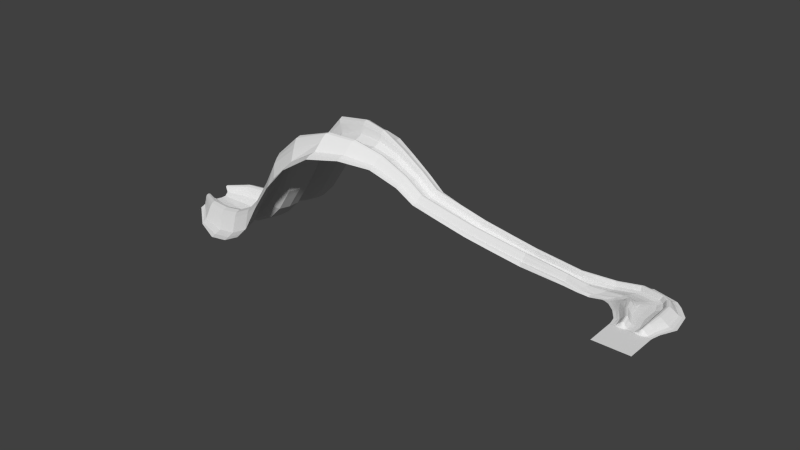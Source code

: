 # Source: test_course_V1.0.blend  (saved by Blender 2.70.0; exported with 4.5.12 LTS)
import bpy
from mathutils import Matrix  # noqa: F401  (used for matrix-valued properties, if any)

bpy.ops.wm.read_factory_settings(use_empty=True)
scene = bpy.context.scene
scene.name = 'Scene'

# ---- collections
col_collection_1 = bpy.data.collections.new('Collection 1'); scene.collection.children.link(col_collection_1)

# ---- world
world_world = bpy.data.worlds.new('World'); scene.world = world_world
world_world.color = (0.05088, 0.05088, 0.05088)
world_world.use_sun_shadow = False
world_world.sun_shadow_jitter_overblur = 0.0
world_world.cycles.sampling_method = 'MANUAL'
world_world.cycles.sample_map_resolution = 256

# ---- meshes
me_plane = bpy.data.meshes.new('Plane')
me_plane.from_pydata([(12.12, -12.12, 0.0968), (-12.28, -11.95, 0.0968), (0.0, -1.259, 0.0968), (12.48, 10.37, -0.0221), (-12.78, 9.715, -0.056), (-12.6, 7.794, 0.06629), (-12.65, 8.437, -0.03777), (12.3, 9.025, -0.01155), (12.24, 8.341, 0.08974), (-7.904, 10.03, 1.554), (-7.836, 8.75, 0.3975), (-7.808, 8.101, 0.07375), (-5.64, 10.08, 2.989), (-5.591, 8.784, 1.178), (-5.566, 8.133, 0.07583), (-4.228, 10.11, 1.553), (-3.692, 8.81, 0.4007), (-3.415, 8.155, 0.07733), (1.657, 10.22, -0.03452), (1.32, 8.894, -0.02123), (1.191, 8.226, 0.08209), (5.762, 10.29, 3.077), (5.644, 8.956, 1.186), (5.597, 8.284, 0.0859), (8.017, 10.33, 1.553), (7.868, 8.999, 0.4107), (7.812, 8.32, 0.08831), (11.0, 10.36, -0.02309), (-10.98, 9.939, -0.05677), (-9.434, 9.999, 0.167), (-7.14, 10.05, 2.322), (-6.379, 10.06, 2.886), (-5.036, 10.1, 2.689), (-4.579, 10.11, 2.15), (-3.587, 10.12, 0.7732), (-2.6, 10.14, 0.1763), (-0.4111, 10.18, -0.03765), (3.751, 10.26, 0.7784), (4.728, 10.27, 2.312), (5.102, 10.28, 2.871), (6.516, 10.3, 2.869), (9.512, 10.35, 0.1911), (-10.84, 8.005, 0.06732), (-10.88, 8.652, -0.03915), (-9.319, 8.052, 0.07046), (-9.353, 8.704, -0.03534), (-7.057, 8.117, 0.07479), (-7.082, 8.762, 0.7786), (-6.31, 8.125, 0.07531), (-6.33, 8.775, 1.074), (-4.842, 8.14, 0.07631), (-4.923, 8.795, 1.07), (-4.15, 8.147, 0.0768), (-4.308, 8.804, 0.8054), (-2.7, 8.166, 0.07803), (-2.958, 8.821, 0.07849), (-1.935, 8.179, 0.07892), (-2.126, 8.837, -0.02546), (-0.3579, 8.203, 0.08054), (-0.3756, 8.867, -0.02329), (2.747, 8.248, 0.08352), (3.035, 8.92, 0.08532), (4.142, 8.265, 0.08465), (4.378, 8.939, 0.7847), (4.856, 8.274, 0.08527), (4.953, 8.945, 1.077), (6.337, 8.295, 0.08664), (6.388, 8.968, 1.077), (9.291, 8.328, 0.08883), (9.35, 9.01, -0.0127), (10.77, 8.333, 0.08918), (10.83, 9.016, -0.01227), (-10.48, 15.3, 0.2975), (1.865, 15.62, -0.1041), (13.88, 15.87, -0.1012), (-12.08, 15.22, -0.1967), (-8.032, 15.37, 3.208), (-7.193, 15.4, 3.969), (5.156, 15.7, 3.172), (-13.97, 14.96, -0.2344), (-8.865, 15.34, 2.198), (-5.699, 15.46, 3.802), (-5.275, 15.48, 3.069), (6.469, 15.73, 4.212), (7.326, 15.75, 3.913), (-4.983, 15.47, 2.193), (-4.493, 15.47, 1.162), (-3.418, 15.49, 0.3202), (9.03, 15.79, 2.179), (-0.7097, 15.55, -0.1327), (5.618, 15.71, 3.919), (12.32, 15.85, -0.1037), (4.42, 15.68, 1.166), (10.7, 15.83, 0.3444), (-6.385, 15.44, 4.171), (-4.21, 24.4, -0.3855), (18.41, 25.95, -0.3477), (-17.44, 23.42, -0.9527), (-15.69, 23.5, -0.03833), (-0.3446, 24.76, -0.3534), (-13.84, 23.62, 1.902), (-12.88, 23.69, 2.911), (-11.93, 23.77, 3.632), (4.995, 25.2, 3.438), (-9.84, 23.94, 2.886), (-9.322, 23.97, 2.049), (-10.4, 23.89, 3.668), (7.16, 25.35, 4.643), (8.475, 25.43, 4.295), (-8.587, 24.02, 1.139), (-7.504, 24.1, 0.3306), (5.8, 25.26, 4.304), (11.11, 25.56, 2.288), (13.79, 25.7, 0.1659), (16.26, 25.84, -0.3518), (3.691, 25.09, 1.116), (-19.42, 23.17, -1.191), (-11.07, 23.84, 3.897), (-13.33, 59.73, -1.91), (-41.66, 36.3, -7.362), (-15.72, 55.71, -0.03295), (-17.32, 53.63, 1.777), (-18.76, 49.62, -2.147), (-29.38, 41.17, -2.08), (-31.84, 39.9, -0.9591), (-38.31, 37.69, -4.733), (-42.22, 37.15, -6.86), (-13.97, 58.46, -2.001), (-14.69, 57.12, -1.662), (-16.76, 54.31, 1.536), (-17.8, 52.58, 0.781), (-17.73, 52.96, 1.477), (-17.6, 51.94, -1.021), (-20.89, 46.99, -2.504), (-28.01, 41.66, -2.779), (-25.79, 43.44, -3.02), (-30.7, 40.39, -0.9847), (-30.03, 40.77, -1.545), (-34.7, 38.61, -2.646), (-33.45, 39.32, -1.606), (-41.56, 37.85, -6.138), (-8.265, 42.91, -0.5938), (-5.482, 40.64, -0.3739), (-4.668, 34.7, -0.4449), (2.574, 50.23, 0.349), (6.58, 46.62, 0.3564), (12.44, 39.33, 0.2204), (14.32, 39.84, -0.271), (8.093, 47.4, -0.07799), (3.818, 51.24, -0.05013), (3.751, 37.21, 1.13), (0.4601, 43.66, 1.129), (-2.869, 46.64, 0.9589), (-32.47, 34.58, -4.611), (-30.14, 33.47, -3.915), (-25.71, 30.19, -2.794), (-29.84, 35.15, -3.632), (-27.23, 33.87, -2.953), (-23.16, 30.38, -2.134), (-21.29, 30.3, -0.9319), (-24.37, 34.0, -1.573), (-27.05, 35.46, -2.248), (-1.944, 47.03, 2.936), (1.503, 44.04, 3.162), (4.799, 37.48, 3.37), (5.436, 37.65, 4.206), (2.055, 44.27, 3.916), (-1.623, 47.28, 3.665), (-20.06, 36.43, 1.822), (-16.87, 34.42, 2.418), (-14.88, 30.96, 3.061), (-13.24, 31.19, 3.485), (-15.57, 34.83, 2.781), (-18.59, 36.93, 2.243), (-24.21, 35.18, -0.4358), (-21.35, 33.37, 0.1922), (-18.8, 30.24, 0.8888), (-17.22, 30.59, 1.942), (-18.42, 33.96, 1.419), (-21.58, 35.9, 0.8078), (-0.4143, 48.26, 3.686), (3.906, 45.09, 3.906), (7.786, 38.23, 4.191), (-11.85, 39.83, -0.5534), (-9.918, 37.59, -0.2632), (-9.175, 32.61, -0.1825), (-12.29, 31.44, 3.153), (-14.56, 35.19, 2.501), (-17.29, 37.35, 2.045), (-15.15, 37.85, 0.6728), (-13.43, 35.58, 0.9364), (-11.32, 31.89, 1.356), (-10.51, 32.14, 0.4759), (-12.09, 35.9, 0.09938), (-13.98, 38.19, -0.1853), (10.21, 38.79, 2.256), (5.184, 45.85, 2.17), (0.9527, 49.24, 2.056), (16.0, 40.31, -0.2617), (9.539, 48.13, -0.06871), (5.011, 52.22, -0.03014), (-5.424, 45.05, -0.3617), (-2.424, 42.37, -0.2145), (-0.151, 36.28, -0.2974), (-16.24, 37.63, 1.452), (-13.95, 35.42, 1.793), (-11.81, 31.68, 2.27), (-1.017, 47.76, 3.962), (3.061, 44.68, 4.21), (6.609, 37.94, 4.531), (-55.75, 61.19, -10.21), (-60.44, 38.11, -7.388), (-57.12, 57.17, -6.599), (-58.23, 55.11, -3.726), (-56.76, 51.53, -9.283), (-59.36, 45.71, -4.857), (-59.74, 44.54, -2.689), (-60.85, 42.24, -4.269), (-61.78, 39.49, -6.219), (-55.9, 59.88, -10.09), (-56.15, 58.53, -9.347), (-57.78, 55.79, -4.312), (-58.36, 54.06, -4.673), (-58.6, 54.43, -3.794), (-57.13, 53.52, -7.549), (-57.19, 49.45, -8.965), (-58.51, 46.16, -6.492), (-57.86, 47.13, -7.899), (-58.84, 45.12, -3.467), (-60.17, 45.58, -3.372), (-60.65, 43.01, -3.306), (-60.83, 43.8, -2.402), (-60.76, 40.85, -6.279), (-44.36, 41.97, -2.855), (-43.55, 42.56, -3.119), (-30.99, 58.29, -5.426), (-33.92, 52.78, -4.737), (-42.22, 43.45, -4.534), (-40.69, 44.11, -5.331), (-32.55, 56.84, -3.786), (-30.15, 59.68, -5.959), (-35.77, 48.18, -6.182), (-29.76, 60.86, -5.959), (-50.48, 37.74, -7.084), (-49.87, 38.83, -6.345), (-34.15, 50.68, -5.95), (-48.39, 39.73, -4.682), (-46.79, 40.5, -3.757), (-45.59, 41.27, -3.084), (-34.81, 53.63, -2.94), (-43.2, 43.03, -3.746), (-34.64, 54.69, -2.017), (-33.94, 55.39, -2.252), (-38.97, 45.34, -5.908), (-34.98, 54.06, -2.279), (-49.93, 36.77, -7.425), (-91.27, 63.25, -8.66), (-92.55, 41.0, -7.647), (-91.94, 59.38, -4.373), (-91.78, 57.39, -1.514), (-92.14, 54.02, -7.575), (-93.42, 48.45, -2.559), (-92.35, 47.31, -0.9677), (-93.11, 45.08, -2.904), (-93.82, 42.29, -5.499), (-91.48, 61.99, -8.416), (-91.55, 60.7, -7.645), (-91.5, 58.05, -2.29), (-92.19, 56.39, -2.584), (-92.07, 56.73, -1.608), (-92.06, 55.9, -5.761), (-92.51, 52.03, -7.165), (-92.96, 48.9, -4.659), (-92.7, 49.82, -6.245), (-92.05, 47.9, -1.848), (-93.66, 48.28, -0.7692), (-92.63, 45.81, -2.001), (-92.87, 46.56, -0.5825), (-93.21, 43.68, -5.57), (-170.5, 65.6, 9.138), (-174.6, 38.67, 8.843), (-170.7, 61.06, 11.7), (-171.0, 58.7, 13.89), (-171.8, 54.44, 9.199), (-172.9, 47.77, 11.73), (-172.9, 46.25, 13.79), (-173.8, 43.59, 11.79), (-174.4, 40.12, 9.143), (-170.2, 64.18, 9.082), (-170.5, 62.62, 9.7), (-170.9, 59.48, 13.58), (-171.2, 57.5, 12.77), (-171.2, 57.97, 13.58), (-171.4, 56.64, 10.6), (-172.2, 51.97, 9.08), (-172.9, 48.35, 10.62), (-172.7, 49.38, 9.713), (-172.7, 46.95, 13.44), (-172.9, 47.44, 12.77), (-173.6, 44.49, 12.86), (-173.3, 45.39, 13.62), (-174.2, 41.84, 9.777), (-184.0, 68.55, 17.01), (-188.3, 38.85, 16.56), (-184.7, 63.46, 19.91), (-185.1, 60.91, 22.52), (-185.9, 56.25, 17.01), (-187.2, 48.87, 19.98), (-187.1, 47.39, 22.41), (-188.0, 44.43, 20.09), (-188.8, 40.62, 17.13), (-184.2, 66.87, 16.99), (-184.5, 65.16, 17.56), (-185.0, 61.77, 22.14), (-185.3, 59.55, 21.18), (-185.2, 60.04, 22.14), (-185.5, 58.8, 18.62), (-186.3, 53.57, 16.98), (-187.1, 49.43, 18.65), (-186.9, 50.63, 17.58), (-186.7, 48.16, 21.91), (-187.2, 48.69, 21.26), (-187.8, 45.42, 21.35), (-187.6, 46.41, 22.29), (-188.5, 42.52, 17.71), (-203.9, 74.85, 24.6), (-209.5, 36.89, 23.98), (-204.9, 68.35, 28.29), (-205.4, 65.05, 31.55), (-206.4, 59.13, 24.64), (-208.1, 49.73, 28.3), (-207.9, 47.8, 31.36), (-209.2, 44.01, 28.3), (-210.2, 39.2, 24.62), (-204.3, 72.72, 24.6), (-204.6, 70.54, 25.33), (-205.2, 66.16, 31.08), (-205.7, 63.34, 29.88), (-205.6, 63.94, 31.08), (-205.8, 62.41, 26.66), (-207.0, 55.74, 24.61), (-208.0, 50.45, 26.67), (-207.7, 51.98, 25.34), (-207.5, 48.79, 30.81), (-208.1, 49.49, 29.88), (-209.0, 45.27, 29.89), (-208.7, 46.54, 31.09), (-209.7, 41.57, 25.34), (-239.9, 90.83, 26.78), (-250.2, 20.26, 25.62), (-241.6, 78.74, 33.64), (-242.6, 72.61, 39.71), (-244.4, 61.6, 26.85), (-247.6, 44.13, 33.65), (-247.3, 40.53, 39.34), (-249.7, 33.49, 33.66), (-251.4, 24.57, 26.81), (-240.4, 86.86, 26.78), (-241.0, 82.81, 28.14), (-242.2, 74.66, 38.82), (-243.1, 69.42, 36.59), (-242.9, 70.54, 38.82), (-243.4, 67.69, 30.62), (-245.5, 55.29, 26.79), (-247.3, 45.46, 30.63), (-246.8, 48.31, 28.15), (-246.4, 42.39, 38.32), (-247.7, 43.68, 36.6), (-249.2, 35.85, 36.61), (-248.7, 38.21, 38.84), (-250.6, 28.97, 28.16), (-291.2, 100.6, -20.5), (-300.0, 17.76, -24.85), (-298.4, 86.27, -15.43), (-304.3, 79.09, -10.76), (-294.6, 65.33, -22.33), (-302.8, 44.46, -18.18), (-307.3, 40.36, -12.91), (-304.3, 31.59, -19.24), (-301.2, 21.63, -24.64), (-291.6, 95.83, -20.71), (-293.2, 91.0, -19.8), (-303.3, 81.53, -11.36), (-302.0, 75.12, -13.59), (-303.8, 76.56, -11.64), (-297.1, 72.83, -18.72), (-295.3, 57.71, -22.9), (-300.0, 45.96, -20.6), (-297.5, 49.31, -22.4), (-305.8, 42.6, -13.17), (-305.4, 44.01, -15.74), (-306.5, 34.54, -16.5), (-308.0, 37.48, -14.35), (-301.7, 26.77, -22.95), (-264.0, 56.59, 19.58), (-260.6, 88.73, 23.86), (-259.1, 93.45, 22.95), (-264.5, 71.07, 24.66), (-270.4, 18.01, 12.77), (-271.1, 21.92, 13.89), (-270.9, 26.77, 16.05), (-268.2, 73.09, 30.59), (-269.5, 74.4, 32.86), (-275.0, 36.63, 29.04), (-274.0, 39.35, 30.44), (-272.6, 31.13, 23.39), (-274.0, 33.88, 26.56), (-268.8, 79.21, 33.29), (-266.1, 48.43, 20.01), (-272.5, 41.52, 30.02), (-270.5, 43.55, 24.77), (-268.3, 45.1, 22.03), (-264.8, 83.97, 28.74), (-258.5, 98.08, 23.32), (-262.9, 63.95, 20.37), (-272.6, 43.02, 27.56), (-269.7, 76.81, 33.92), (-286.4, 78.65, 15.22), (-291.4, 43.94, 10.34), (-285.1, 65.44, 0.1024), (-290.5, 44.48, 7.006), (-288.2, 49.49, 0.9437), (-285.8, 81.11, 14.3), (-292.9, 31.72, 6.462), (-293.1, 37.37, 12.63), (-286.2, 74.82, 11.54), (-288.1, 21.4, -4.319), (-286.9, 17.8, -5.187), (-279.0, 90.29, 2.551), (-286.3, 57.87, -0.2574), (-276.6, 99.02, 1.323), (-282.5, 85.5, 7.449), (-289.5, 46.07, 3.622), (-290.5, 42.39, 12.63), (-293.1, 34.54, 9.952), (-291.7, 40.16, 13.57), (-286.6, 76.17, 14.13), (-288.9, 26.5, -1.725), (-284.9, 72.75, 4.656), (-277.6, 95.09, 1.158), (-227.9, 46.93, 33.47), (-227.7, 47.95, 31.15), (-223.3, 73.55, 33.46), (-222.3, 79.79, 28.19), (-226.2, 55.51, 28.2), (-221.9, 82.84, 28.19), (-230.8, 31.88, 28.21), (-230.2, 35.27, 29.25), (-225.4, 60.36, 28.24), (-229.5, 38.75, 33.48), (-229.1, 40.56, 35.74), (-228.7, 42.38, 37.46), (-224.4, 66.38, 35.73), (-227.9, 46.58, 35.74), (-227.0, 45.59, 37.07), (-224.0, 68.83, 38.13), (-223.7, 70.41, 37.45), (-227.2, 50.14, 29.24), (-224.2, 67.24, 37.45), (-222.8, 76.68, 29.23), (-224.6, 65.05, 31.14), (-229.9, 28.57, 27.3), (-227.6, 44.16, 37.85), (-381.4, 36.38, -69.96), (-382.1, 40.27, -68.07), (-384.8, 47.41, -61.42), (-383.8, 44.44, -64.37), (-385.3, 49.99, -59.35), (-384.0, 54.32, -58.75), (-384.8, 52.37, -58.34), (-383.6, 55.71, -60.6), (-380.9, 58.61, -65.14), (-382.4, 56.75, -62.88), (-379.4, 62.23, -66.79), (-378.2, 68.46, -67.26), (-377.7, 74.85, -66.22), (-378.8, 80.33, -63.1), (-380.8, 83.09, -59.15), (-381.8, 84.84, -56.81), (-381.2, 89.63, -57.03), (-382.0, 86.97, -56.02), (-378.8, 93.54, -60.19), (-376.2, 97.73, -63.53), (-375.0, 101.5, -64.98), (-380.1, 34.45, -70.02), (-374.5, 103.3, -65.16), (-396.6, 92.04, -65.48), (-399.7, 50.63, -67.94), (-400.0, 85.07, -63.02), (-402.9, 81.58, -60.75), (-398.2, 74.89, -66.37), (-402.2, 64.74, -64.36), (-404.4, 62.75, -61.8), (-402.9, 58.49, -64.87), (-400.7, 53.12, -68.09), (-396.8, 89.72, -65.59), (-397.5, 87.37, -65.15), (-402.4, 82.77, -61.04), (-401.8, 79.65, -62.13), (-402.7, 80.35, -61.18), (-399.4, 78.53, -64.62), (-398.6, 71.19, -66.65), (-400.8, 65.47, -65.53), (-399.6, 67.1, -66.41), (-403.6, 63.84, -61.92), (-403.4, 64.53, -63.17), (-404.0, 59.92, -63.54), (-404.7, 61.35, -62.5), (-401.0, 55.73, -67.35), (-350.7, 109.0, -64.29), (-305.0, 103.0, -39.77), (-333.9, 107.1, -60.5), (-317.2, 104.9, -51.53), (-311.4, 17.85, -44.83), (-357.2, 23.84, -69.35), (-323.6, 19.72, -56.58), (-340.4, 21.91, -65.56), (-357.9, 94.69, -59.23), (-312.1, 88.7, -34.71), (-341.1, 92.76, -55.44), (-324.3, 90.57, -46.47), (-363.8, 87.5, -54.56), (-318.0, 81.51, -30.03), (-347.0, 85.57, -50.77), (-330.2, 83.38, -41.79), (-354.1, 73.75, -66.13), (-308.3, 67.76, -41.61), (-337.3, 71.82, -62.34), (-320.5, 69.63, -53.36), (-362.3, 52.87, -61.98), (-316.5, 46.88, -37.46), (-345.5, 50.95, -58.19), (-328.7, 48.75, -49.22), (-366.8, 48.78, -56.71), (-321.1, 42.79, -32.19), (-350.0, 46.85, -52.92), (-333.3, 44.66, -43.94), (-363.8, 40.0, -63.04), (-318.1, 34.01, -38.52), (-347.0, 38.07, -59.25), (-330.3, 35.88, -50.28), (-313.5, 22.98, -45.14), (-359.3, 28.96, -69.66), (-325.7, 24.84, -56.89), (-342.4, 27.04, -65.87), (-351.1, 104.2, -64.51), (-305.4, 98.26, -39.98), (-334.3, 102.3, -60.72), (-317.6, 100.1, -51.74), (-307.0, 93.43, -39.08), (-352.7, 99.41, -63.6), (-319.2, 95.29, -50.83), (-335.9, 97.49, -59.81), (-362.8, 89.95, -55.16), (-317.0, 83.96, -30.63), (-346.0, 88.02, -51.37), (-329.2, 85.83, -42.39), (-361.5, 83.54, -57.39), (-315.7, 77.55, -32.86), (-344.7, 81.61, -53.6), (-327.9, 79.42, -44.62), (-317.5, 78.99, -30.92), (-363.3, 84.97, -55.44), (-329.7, 80.85, -42.67), (-346.4, 83.05, -51.65), (-310.8, 75.25, -38.0), (-356.6, 81.24, -62.52), (-323.0, 77.12, -49.75), (-339.7, 79.31, -58.73), (-354.8, 66.13, -66.7), (-309.1, 60.14, -42.17), (-338.0, 64.2, -62.91), (-321.3, 62.01, -53.93), (-359.5, 54.37, -64.4), (-313.8, 48.38, -39.87), (-342.7, 52.45, -60.61), (-325.9, 50.25, -51.63), (-311.2, 51.74, -41.68), (-357.0, 57.73, -66.2), (-323.4, 53.61, -53.44), (-340.1, 55.8, -62.41), (-365.3, 51.02, -56.97), (-319.5, 45.03, -32.45), (-348.5, 49.09, -53.18), (-331.7, 46.9, -44.2), (-319.1, 46.44, -35.02), (-364.9, 52.43, -59.54), (-331.3, 48.31, -46.78), (-348.0, 50.5, -55.75), (-366.0, 42.96, -60.29), (-320.2, 36.97, -35.77), (-349.2, 41.03, -56.5), (-332.4, 38.84, -47.53), (-321.8, 39.9, -33.63), (-367.5, 45.89, -58.15), (-333.9, 41.77, -45.39), (-350.7, 43.96, -54.36), (-359.8, 34.34, -68.13), (-314.1, 28.35, -43.61), (-343.0, 32.41, -64.34), (-326.2, 30.22, -55.37), (-152.9, 48.49, 6.016), (-132.9, 48.63, 1.592), (-112.9, 48.76, -1.614), (-112.7, 49.71, -3.031), (-132.7, 49.6, 0.3442), (-152.7, 49.49, 4.941), (-151.4, 57.66, 9.019), (-131.6, 57.35, 4.605), (-111.8, 57.04, 1.427), (-111.6, 57.72, 1.57), (-131.4, 58.04, 4.799), (-151.2, 58.37, 9.265), (-151.0, 60.64, 6.916), (-131.3, 60.22, 2.29), (-111.6, 59.8, -1.122), (-152.3, 51.98, 4.245), (-132.4, 52.0, -0.4291), (-112.4, 52.01, -3.881), (-150.7, 62.14, 4.592), (-131.0, 61.66, -0.3586), (-111.3, 61.18, -4.084), (-111.2, 62.54, -4.817), (-130.9, 63.09, -1.057), (-150.6, 63.63, 3.934), (-111.9, 56.08, -2.436), (-131.7, 56.27, 1.037), (-151.6, 56.45, 5.749), (-154.1, 39.25, 3.892), (-133.6, 39.83, -0.8675), (-113.1, 40.42, -4.346), (-154.3, 40.66, 4.687), (-134.1, 41.21, 0.3992), (-114.0, 41.75, -2.638), (-113.5, 43.22, -2.519), (-133.7, 42.76, 0.6768), (-153.9, 42.3, 5.138), (-151.5, 57.23, 8.177), (-131.7, 56.95, 3.72), (-112.0, 56.67, 0.4942), (-153.2, 45.68, 9.279), (-133.1, 45.97, 5.106), (-113.0, 46.27, 2.174), (-112.5, 47.04, 1.938), (-132.6, 46.78, 5.003), (-152.8, 46.52, 9.309), (-153.6, 43.96, 7.323), (-133.4, 44.33, 3.023), (-113.3, 44.71, -0.0219), (-112.9, 45.48, 0.9161), (-133.1, 45.15, 4.002), (-153.3, 44.82, 8.343), (-151.1, 59.13, 8.834), (-131.2, 58.77, 4.254), (-111.4, 58.41, 0.9067), (-112.2, 47.66, 1.198), (-132.4, 47.42, 4.389), (-152.5, 47.19, 8.822), (-153.1, 47.94, 7.382), (-133.2, 48.11, 3.206), (-113.3, 48.28, 0.245), (-111.1, 63.83, -4.996), (-130.9, 64.42, -1.168), (-150.7, 65.01, 3.909), (-151.9, 54.33, 4.24), (-132.0, 54.23, -0.5781), (-112.0, 54.12, -4.155), (-153.1, 47.65, 8.621), (-133.3, 47.86, 4.629), (-113.5, 48.07, 1.85)], [], [(97, 158, 155, 116), (92, 115, 99, 73), (103, 164, 150, 115), (40, 84, 83, 21), (89, 87, 35, 36), (90, 39, 21, 83), (88, 84, 40, 24), (98, 72, 80, 100), (12, 94, 77, 31), (202, 142, 143, 203), (98, 159, 158, 97), (5, 42, 43, 6), (44, 11, 10, 45), (47, 49, 31, 30), (51, 53, 33, 32), (55, 57, 35, 34), (58, 20, 19, 59), (20, 60, 61, 19), (63, 65, 39, 38), (66, 26, 25, 67), (26, 68, 69, 25), (70, 8, 7, 71), (42, 44, 45, 43), (31, 77, 76, 30), (76, 80, 9, 30), (10, 47, 30, 9), (12, 31, 49, 13), (90, 78, 38, 39), (33, 82, 81, 32), (13, 51, 32, 12), (15, 33, 53, 16), (112, 88, 93, 113), (81, 94, 12, 32), (16, 55, 34, 15), (56, 58, 59, 57), (91, 114, 113, 93), (35, 87, 86, 34), (86, 85, 15, 34), (60, 62, 63, 61), (21, 39, 65, 22), (88, 24, 41, 93), (22, 67, 40, 21), (68, 70, 71, 69), (15, 85, 82, 33), (116, 79, 75, 97), (9, 29, 45, 10), (72, 29, 9, 80), (11, 46, 47, 10), (46, 48, 49, 47), (48, 14, 13, 49), (14, 50, 51, 13), (50, 52, 53, 51), (52, 17, 16, 53), (17, 54, 55, 16), (54, 56, 57, 55), (18, 36, 59, 19), (95, 89, 73, 99), (37, 92, 73, 18), (78, 103, 115, 92), (62, 64, 65, 63), (64, 23, 22, 65), (23, 66, 67, 22), (25, 69, 41, 24), (3, 27, 71, 7), (24, 40, 67, 25), (74, 96, 114, 91), (19, 61, 37, 18), (27, 91, 93, 41), (28, 29, 72, 75), (78, 90, 111, 103), (75, 72, 98, 97), (75, 79, 4, 28), (80, 76, 101, 100), (146, 113, 114, 147), (94, 117, 102, 77), (94, 81, 106, 117), (84, 88, 112, 108), (85, 86, 109, 105), (99, 203, 143, 95), (78, 92, 37, 38), (74, 91, 27, 3), (122, 201, 152, 132), (77, 102, 101, 76), (82, 104, 106, 81), (84, 108, 107, 83), (85, 105, 104, 82), (87, 110, 109, 86), (89, 36, 18, 73), (111, 90, 83, 107), (141, 142, 202, 201), (112, 195, 182, 108), (152, 201, 202, 151), (119, 126, 243, 255), (98, 100, 176, 159), (167, 131, 130, 162), (173, 124, 139, 168), (179, 138, 125, 174), (197, 144, 128, 120), (135, 133, 241, 253), (188, 136, 124, 173), (144, 197, 196, 145), (236, 249, 222, 224), (194, 134, 123, 189), (120, 128, 235, 239), (244, 246, 217, 232), (179, 168, 139, 138), (137, 204, 189, 123), (188, 204, 137, 136), (121, 207, 180, 129), (95, 143, 185, 110), (194, 183, 135, 134), (167, 207, 121, 131), (145, 146, 147, 148), (148, 149, 144, 145), (149, 127, 128, 144), (245, 236, 224, 214), (203, 99, 115, 150), (157, 154, 155, 158), (156, 153, 154, 157), (151, 202, 203, 150), (159, 160, 157, 158), (160, 161, 156, 157), (153, 156, 126, 119), (161, 140, 126, 156), (111, 165, 164, 103), (165, 166, 163, 164), (117, 171, 170, 102), (171, 172, 169, 170), (166, 167, 162, 163), (101, 177, 176, 100), (177, 178, 175, 176), (172, 173, 168, 169), (195, 196, 181, 182), (196, 197, 180, 181), (178, 179, 174, 175), (142, 184, 185, 143), (141, 183, 184, 142), (197, 120, 129, 180), (106, 186, 171, 117), (186, 187, 172, 171), (183, 141, 133, 135), (96, 198, 147, 114), (112, 113, 146, 195), (187, 188, 173, 172), (163, 151, 150, 164), (162, 152, 151, 163), (145, 196, 195, 146), (109, 192, 191, 105), (192, 193, 190, 191), (152, 162, 130, 132), (193, 194, 189, 190), (198, 199, 148, 147), (199, 200, 149, 148), (200, 118, 127, 149), (175, 160, 159, 176), (174, 161, 160, 175), (161, 174, 125, 140), (101, 102, 170, 177), (169, 178, 177, 170), (168, 179, 178, 169), (206, 104, 105, 191), (190, 205, 206, 191), (106, 104, 206, 186), (205, 187, 186, 206), (189, 204, 205, 190), (209, 107, 108, 182), (181, 208, 209, 182), (204, 188, 187, 205), (87, 89, 95, 110), (180, 207, 208, 181), (109, 110, 185, 192), (184, 193, 192, 185), (122, 133, 141, 201), (111, 107, 209, 165), (208, 166, 165, 209), (183, 194, 193, 184), (207, 167, 166, 208), (233, 234, 228, 216), (252, 239, 212, 221), (132, 130, 249, 236), (237, 238, 226, 215), (118, 242, 240, 127), (235, 240, 219, 220), (241, 245, 214, 225), (5, 2, 42), (243, 244, 232, 218), (122, 132, 236, 245), (247, 248, 231, 230), (250, 237, 215, 229), (234, 250, 229, 228), (251, 252, 221, 213), (20, 58, 2), (238, 253, 227, 226), (254, 251, 213, 223), (239, 235, 220, 212), (125, 246, 244, 140), (249, 254, 223, 222), (248, 233, 216, 231), (246, 247, 230, 217), (124, 136, 234, 233), (129, 120, 239, 252), (60, 2, 62), (123, 134, 238, 237), (240, 242, 210, 219), (128, 127, 240, 235), (133, 122, 245, 241), (255, 243, 218, 211), (126, 140, 244, 243), (20, 2, 60), (138, 139, 248, 247), (137, 123, 237, 250), (136, 137, 250, 234), (121, 129, 252, 251), (253, 241, 225, 227), (134, 135, 253, 238), (131, 121, 251, 254), (70, 2, 8), (44, 42, 2), (130, 131, 254, 249), (139, 124, 233, 248), (125, 138, 247, 246), (56, 2, 58), (23, 64, 2), (50, 14, 2), (70, 68, 2), (26, 2, 68), (64, 62, 2), (227, 225, 271, 273), (66, 2, 26), (224, 222, 268, 270), (44, 2, 11), (211, 218, 264, 257), (14, 48, 2), (48, 46, 2), (46, 11, 2), (56, 54, 2), (212, 258, 267, 221), (214, 224, 270, 260), (54, 17, 2), (66, 23, 2), (218, 232, 278, 264), (17, 52, 2), (52, 50, 2), (1, 2, 5), (1, 0, 2), (8, 2, 0), (217, 263, 278, 232), (222, 223, 269, 268), (231, 216, 262, 277), (217, 230, 276, 263), (212, 220, 266, 258), (225, 214, 260, 271), (216, 228, 274, 262), (210, 256, 265, 219), (627, 637, 291, 293), (215, 226, 272, 261), (220, 219, 265, 266), (628, 631, 287, 280), (631, 636, 301, 287), (664, 627, 293, 283), (230, 231, 277, 276), (229, 215, 261, 275), (228, 229, 275, 274), (213, 221, 267, 259), (664, 283, 294, 616), (226, 227, 273, 272), (223, 213, 259, 269), (613, 619, 289, 281), (601, 606, 296, 295), (607, 612, 282, 292), (619, 624, 288, 289), (606, 616, 294, 296), (613, 281, 290, 652), (283, 293, 316, 306), (280, 287, 310, 303), (646, 286, 301, 636), (637, 607, 292, 291), (640, 645, 285, 300), (646, 651, 299, 286), (663, 279, 288, 624), (296, 294, 317, 319), (645, 657, 297, 285), (293, 291, 314, 316), (658, 601, 295, 284), (288, 279, 302, 311), (286, 309, 324, 301), (651, 640, 300, 299), (667, 658, 284, 298), (657, 667, 298, 297), (612, 652, 290, 282), (294, 283, 306, 317), (281, 289, 312, 304), (303, 310, 333, 326), (287, 301, 324, 310), (306, 316, 339, 329), (299, 300, 323, 322), (316, 314, 337, 339), (298, 284, 307, 321), (297, 298, 321, 320), (282, 290, 313, 305), (317, 306, 329, 340), (295, 296, 319, 318), (292, 282, 305, 315), (289, 288, 311, 312), (281, 304, 313, 290), (310, 324, 347, 333), (291, 292, 315, 314), (300, 285, 308, 323), (286, 299, 322, 309), (304, 312, 335, 327), (285, 297, 320, 308), (284, 295, 318, 307), (322, 323, 346, 345), (339, 337, 452, 460), (321, 307, 330, 344), (320, 321, 344, 343), (305, 313, 336, 328), (319, 317, 340, 342), (318, 319, 342, 341), (315, 305, 328, 338), (312, 311, 334, 335), (304, 327, 336, 313), (448, 460, 362, 352), (326, 333, 446, 461), (309, 332, 347, 324), (314, 315, 338, 337), (323, 308, 331, 346), (309, 322, 345, 332), (302, 325, 334, 311), (342, 340, 444, 457), (308, 320, 343, 331), (307, 318, 341, 330), (336, 327, 442, 456), (447, 449, 355, 370), (440, 441, 364, 353), (325, 445, 443, 334), (442, 459, 358, 350), (444, 448, 352, 363), (514, 542, 463, 484), (446, 447, 370, 356), (352, 362, 397, 414), (450, 451, 369, 368), (477, 498, 500, 476), (453, 440, 353, 367), (454, 453, 367, 366), (455, 456, 359, 351), (474, 501, 503, 473), (441, 457, 365, 364), (458, 455, 351, 361), (459, 443, 357, 358), (431, 428, 381, 373), (423, 378, 393, 437), (452, 458, 361, 360), (451, 462, 354, 369), (449, 450, 368, 355), (462, 454, 366, 354), (395, 396, 439, 428), (397, 438, 419, 414), (398, 399, 426, 427), (355, 405, 400, 370), (425, 436, 384, 383), (424, 435, 377, 392), (423, 434, 391, 378), (350, 412, 407, 359), (365, 363, 394, 408), (435, 433, 389, 377), (350, 358, 395, 412), (362, 360, 401, 397), (420, 432, 387, 376), (358, 357, 396, 395), (356, 370, 400, 399), (434, 424, 392, 391), (418, 420, 376, 390), (433, 418, 390, 389), (417, 422, 382, 374), (394, 414, 419, 429), (432, 421, 388, 387), (436, 417, 374, 384), (407, 412, 431, 422), (429, 386, 388, 421), (431, 373, 382, 422), (419, 438, 385, 375), (426, 379, 372, 427), (437, 393, 379, 426), (360, 361, 402, 401), (369, 354, 404, 403), (355, 368, 406, 405), (348, 413, 396, 357), (429, 419, 375, 386), (354, 366, 409, 404), (430, 371, 380, 439), (397, 401, 425, 438), (353, 364, 411, 410), (439, 380, 381, 428), (399, 400, 437, 426), (368, 369, 403, 406), (367, 353, 410, 415), (366, 367, 415, 409), (351, 359, 407, 416), (364, 365, 408, 411), (361, 351, 416, 402), (330, 341, 441, 440), (408, 394, 429, 421), (456, 442, 350, 359), (402, 416, 417, 436), (411, 408, 421, 432), (416, 407, 422, 417), (409, 415, 418, 433), (415, 410, 420, 418), (460, 452, 360, 362), (406, 403, 424, 434), (332, 449, 447, 347), (329, 339, 460, 448), (461, 446, 356, 349), (395, 428, 431, 412), (457, 444, 363, 365), (396, 413, 430, 439), (410, 411, 432, 420), (404, 409, 433, 435), (405, 406, 434, 423), (403, 404, 435, 424), (401, 402, 436, 425), (400, 405, 423, 437), (443, 445, 348, 357), (327, 335, 459, 442), (340, 329, 448, 444), (349, 356, 399, 398), (333, 347, 447, 446), (525, 566, 476, 475), (345, 346, 451, 450), (425, 383, 385, 438), (344, 330, 440, 453), (343, 344, 453, 454), (328, 336, 456, 455), (352, 414, 394, 363), (341, 342, 457, 441), (338, 328, 455, 458), (335, 334, 443, 459), (479, 481, 488, 497), (463, 464, 508, 494), (337, 338, 458, 452), (346, 331, 462, 451), (332, 345, 450, 449), (331, 343, 454, 462), (474, 475, 490, 501), (512, 548, 546, 510), (372, 379, 541, 513), (528, 572, 570, 526), (466, 465, 506, 493), (540, 600, 598, 538), (560, 567, 565, 558), (472, 471, 502, 491), (465, 467, 507, 506), (478, 480, 489, 499), (375, 385, 565, 526), (468, 470, 505, 504), (480, 479, 497, 489), (482, 483, 495, 496), (471, 473, 503, 502), (517, 550, 482, 481), (550, 545, 483, 482), (464, 466, 493, 508), (469, 468, 504, 492), (477, 478, 499, 498), (467, 469, 492, 507), (470, 472, 491, 505), (373, 381, 549, 518), (391, 392, 593, 590), (566, 557, 477, 476), (392, 377, 534, 593), (389, 390, 585, 582), (374, 382, 554, 522), (578, 569, 474, 473), (387, 388, 577, 574), (553, 517, 481, 479), (569, 525, 475, 474), (482, 496, 488, 481), (57, 59, 36, 35), (69, 71, 27, 41), (542, 597, 464, 463), (383, 384, 561, 558), (537, 466, 464, 597), (378, 391, 590, 538), (390, 376, 530, 585), (377, 389, 582, 534), (376, 387, 574, 530), (384, 374, 522, 561), (545, 509, 485, 483), (515, 543, 544, 516), (513, 541, 543, 515), (484, 463, 494, 487), (511, 547, 548, 512), (509, 545, 547, 511), (548, 551, 549, 546), (547, 552, 551, 548), (545, 550, 552, 547), (520, 556, 554, 518), (519, 555, 556, 520), (517, 553, 555, 519), (550, 517, 519, 552), (561, 522, 524, 563), (563, 524, 523, 564), (564, 523, 521, 562), (559, 568, 567, 560), (557, 566, 568, 559), (385, 383, 558, 565), (527, 571, 572, 528), (525, 569, 571, 527), (572, 579, 577, 570), (571, 580, 579, 572), (569, 578, 580, 571), (375, 526, 570, 386), (585, 530, 532, 587), (587, 532, 531, 588), (588, 531, 529, 586), (593, 534, 536, 595), (595, 536, 535, 596), (596, 535, 533, 594), (539, 599, 600, 540), (537, 597, 599, 539), (600, 543, 541, 598), (599, 544, 543, 600), (597, 542, 544, 599), (393, 378, 538, 598), (552, 519, 520, 551), (551, 520, 518, 549), (371, 510, 546, 380), (553, 521, 523, 555), (555, 523, 524, 556), (556, 524, 522, 554), (562, 557, 559, 564), (564, 559, 560, 563), (563, 560, 558, 561), (568, 527, 528, 567), (567, 528, 526, 565), (476, 500, 490, 475), (573, 529, 531, 575), (575, 531, 532, 576), (576, 532, 530, 574), (578, 573, 575, 580), (580, 575, 576, 579), (579, 576, 574, 577), (581, 533, 535, 583), (583, 535, 536, 584), (584, 536, 534, 582), (586, 581, 583, 588), (588, 583, 584, 587), (587, 584, 582, 585), (589, 537, 539, 591), (591, 539, 540, 592), (592, 540, 538, 590), (594, 589, 591, 596), (596, 591, 592, 595), (595, 592, 590, 593), (381, 380, 546, 549), (516, 544, 542, 514), (388, 386, 570, 577), (537, 589, 465, 466), (379, 393, 598, 541), (43, 45, 29, 28), (529, 573, 471, 472), (589, 594, 467, 465), (562, 521, 480, 478), (566, 525, 527, 568), (581, 586, 470, 468), (521, 553, 479, 480), (573, 578, 473, 471), (382, 373, 518, 554), (6, 43, 28, 4), (533, 581, 468, 469), (557, 562, 478, 477), (594, 533, 469, 467), (586, 529, 472, 470), (483, 485, 486, 495), (61, 63, 38, 37), (270, 268, 639, 625), (625, 639, 638, 626), (626, 638, 637, 627), (257, 264, 633, 630), (630, 633, 632, 629), (629, 632, 631, 628), (264, 278, 634, 633), (633, 634, 635, 632), (632, 635, 636, 631), (260, 270, 625, 666), (666, 625, 626, 665), (665, 626, 627, 664), (260, 666, 618, 271), (666, 665, 617, 618), (665, 664, 616, 617), (258, 266, 621, 615), (615, 621, 620, 614), (614, 620, 619, 613), (272, 273, 604, 603), (603, 604, 605, 602), (602, 605, 606, 601), (269, 259, 610, 609), (609, 610, 611, 608), (608, 611, 612, 607), (266, 265, 622, 621), (621, 622, 623, 620), (620, 623, 624, 619), (273, 271, 618, 604), (604, 618, 617, 605), (605, 617, 616, 606), (258, 615, 654, 267), (615, 614, 653, 654), (614, 613, 652, 653), (263, 648, 634, 278), (648, 647, 635, 634), (647, 646, 636, 635), (268, 269, 609, 639), (639, 609, 608, 638), (638, 608, 607, 637), (277, 262, 643, 642), (642, 643, 644, 641), (641, 644, 645, 640), (263, 276, 649, 648), (648, 649, 650, 647), (647, 650, 651, 646), (256, 661, 622, 265), (661, 662, 623, 622), (662, 663, 624, 623), (262, 274, 655, 643), (643, 655, 656, 644), (644, 656, 657, 645), (261, 272, 603, 660), (660, 603, 602, 659), (659, 602, 601, 658), (276, 277, 642, 649), (649, 642, 641, 650), (650, 641, 640, 651), (275, 261, 660, 669), (669, 660, 659, 668), (668, 659, 658, 667), (274, 275, 669, 655), (655, 669, 668, 656), (656, 668, 667, 657), (259, 267, 654, 610), (610, 654, 653, 611), (611, 653, 652, 612)])
me_plane.use_remesh_preserve_volume = False
me_plane.use_remesh_preserve_attributes = False
me_plane.use_mirror_vertex_groups = False
me_plane.update()

# ---- objects
ob_course = bpy.data.objects.new('course', me_plane)

# ---- transforms, parenting, visibility, modifiers, constraints
ob_course.location = (0.0, 0.0, 0.0)
ob_course.lineart.crease_threshold = 0.0

# ---- collection membership
col_collection_1.objects.link(ob_course)

# ---- scene / render settings (as saved in the file)
scene.frame_start = 1; scene.frame_end = 250; scene.frame_set(1)
scene.render.engine = 'BLENDER_EEVEE_NEXT'
scene.render.image_settings.compression = 90
scene.render.resolution_percentage = 50
scene.render.dither_intensity = 0.0
scene.cycles.use_denoising = False
scene.cycles.samples = 10
scene.cycles.sampling_pattern = 'TABULATED_SOBOL'
scene.cycles.light_sampling_threshold = 0.0
scene.cycles.use_adaptive_sampling = False
scene.cycles.use_light_tree = False
scene.cycles.blur_glossy = 0.0
scene.cycles.volume_bounces = 1
scene.cycles.pixel_filter_type = 'GAUSSIAN'
scene.cycles.sample_clamp_indirect = 0.0
scene.view_settings.view_transform = 'Standard'
bpy.context.view_layer.update()

# ---- added for rendering (the .blend has no active camera and no usable light): camera, sun
cam_auto = bpy.data.cameras.new('AutoCamera')
cam_auto.lens = 50.0
cam_auto.sensor_width = 36.0
cam_auto.clip_end = 7365.53
ob_auto_camera = bpy.data.objects.new('AutoCamera', cam_auto)
scene.collection.objects.link(ob_auto_camera)
ob_auto_camera.location = (226.529, -455.171, 320.594)
ob_auto_camera.rotation_euler = (1.09748, -7.21219e-08, 0.694738)
scene.camera = ob_auto_camera
light_auto_sun = bpy.data.lights.new('AutoSun', 'SUN')
light_auto_sun.energy = 3.0
light_auto_sun.angle = 0.0523599
ob_auto_sun = bpy.data.objects.new('AutoSun', light_auto_sun)
scene.collection.objects.link(ob_auto_sun)
ob_auto_sun.rotation_euler = (0.872665, 0.174533, 0.523599)
bpy.context.view_layer.update()
